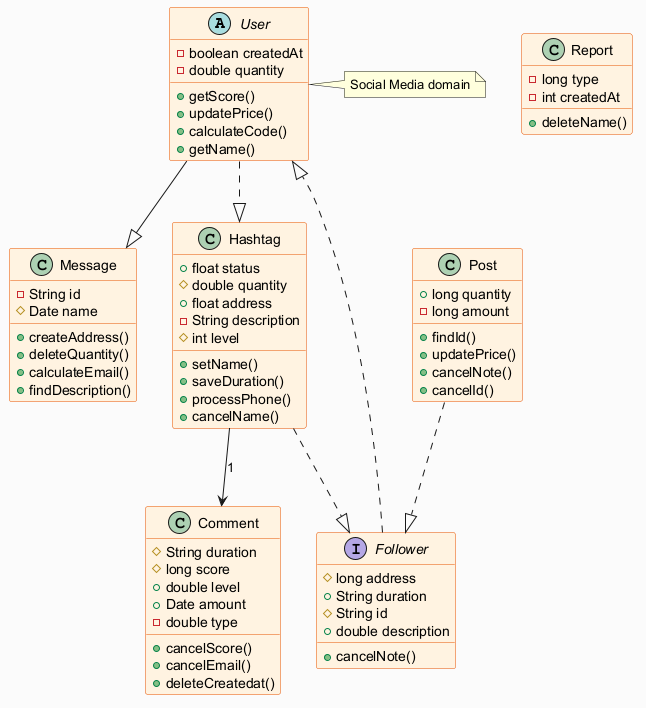

The diagram above was rendered by PlantUML. Its source (embedded in the PNG):
@startuml
skinparam backgroundColor #FAFAFA
skinparam classBackgroundColor #FFF3E0
skinparam classBorderColor #E65100
abstract class User {
  -boolean createdAt
  -double quantity
  +getScore()
  +updatePrice()
  +calculateCode()
  +getName()
}
class Comment {
  #String duration
  #long score
  +double level
  +Date amount
  -double type
  +cancelScore()
  +cancelEmail()
  +deleteCreatedat()
}
class Report {
  -long type
  -int createdAt
  +deleteName()
}
class Message {
  -String id
  #Date name
  +createAddress()
  +deleteQuantity()
  +calculateEmail()
  +findDescription()
}
class Hashtag {
  +float status
  #double quantity
  +float address
  -String description
  #int level
  +setName()
  +saveDuration()
  +processPhone()
  +cancelName()
}
class Post {
  +long quantity
  -long amount
  +findId()
  +updatePrice()
  +cancelNote()
  +cancelId()
}
interface Follower {
  #long address
  +String duration
  #String id
  +double description
  +cancelNote()
}
Post ..|> Follower
Hashtag --> Comment : "1"
Hashtag ..|> Follower
Follower ..|> User
User --|> Message
User ..|> Hashtag
note right of User : Social Media domain
@enduml